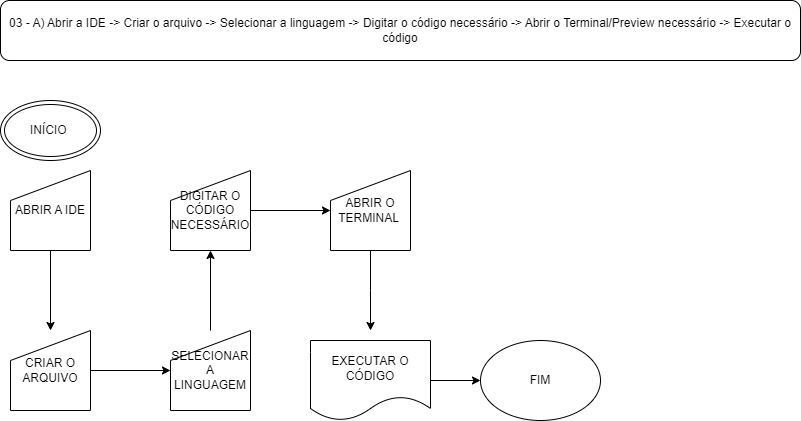

The diagram above was exported from draw.io. Its source (the exported page's mxGraphModel, read from the mxfile embedded in the PNG):
<mxGraphModel dx="994" dy="536" grid="1" gridSize="10" guides="1" tooltips="1" connect="1" arrows="1" fold="1" page="1" pageScale="1" pageWidth="827" pageHeight="1169" math="0" shadow="0">
  <root>
    <mxCell id="0" />
    <mxCell id="1" parent="0" />
    <mxCell id="ZSIJ5x5c2QrZ3Jh_f9ku-1" value="03 - A) Abrir a IDE -&amp;gt; Criar o arquivo -&amp;gt; Selecionar a linguagem -&amp;gt; Digitar o código necessário -&amp;gt; Abrir o Terminal/Preview necessário -&amp;gt; Executar o código" style="rounded=1;whiteSpace=wrap;html=1;" vertex="1" parent="1">
      <mxGeometry x="10" y="10" width="800" height="60" as="geometry" />
    </mxCell>
    <mxCell id="ZSIJ5x5c2QrZ3Jh_f9ku-2" value="INÍCIO&amp;nbsp;" style="ellipse;shape=doubleEllipse;whiteSpace=wrap;html=1;" vertex="1" parent="1">
      <mxGeometry x="10" y="110" width="100" height="60" as="geometry" />
    </mxCell>
    <mxCell id="ZSIJ5x5c2QrZ3Jh_f9ku-5" value="" style="edgeStyle=orthogonalEdgeStyle;rounded=0;orthogonalLoop=1;jettySize=auto;html=1;" edge="1" parent="1" source="ZSIJ5x5c2QrZ3Jh_f9ku-3" target="ZSIJ5x5c2QrZ3Jh_f9ku-4">
      <mxGeometry relative="1" as="geometry" />
    </mxCell>
    <mxCell id="ZSIJ5x5c2QrZ3Jh_f9ku-3" value="ABRIR A IDE" style="shape=manualInput;whiteSpace=wrap;html=1;" vertex="1" parent="1">
      <mxGeometry x="20" y="180" width="80" height="80" as="geometry" />
    </mxCell>
    <mxCell id="ZSIJ5x5c2QrZ3Jh_f9ku-7" value="" style="edgeStyle=orthogonalEdgeStyle;rounded=0;orthogonalLoop=1;jettySize=auto;html=1;" edge="1" parent="1" source="ZSIJ5x5c2QrZ3Jh_f9ku-4" target="ZSIJ5x5c2QrZ3Jh_f9ku-6">
      <mxGeometry relative="1" as="geometry" />
    </mxCell>
    <mxCell id="ZSIJ5x5c2QrZ3Jh_f9ku-4" value="CRIAR O ARQUIVO" style="shape=manualInput;whiteSpace=wrap;html=1;" vertex="1" parent="1">
      <mxGeometry x="20" y="340" width="80" height="80" as="geometry" />
    </mxCell>
    <mxCell id="ZSIJ5x5c2QrZ3Jh_f9ku-9" value="" style="edgeStyle=orthogonalEdgeStyle;rounded=0;orthogonalLoop=1;jettySize=auto;html=1;" edge="1" parent="1" source="ZSIJ5x5c2QrZ3Jh_f9ku-6" target="ZSIJ5x5c2QrZ3Jh_f9ku-8">
      <mxGeometry relative="1" as="geometry" />
    </mxCell>
    <mxCell id="ZSIJ5x5c2QrZ3Jh_f9ku-6" value="SELECIONAR A LINGUAGEM" style="shape=manualInput;whiteSpace=wrap;html=1;" vertex="1" parent="1">
      <mxGeometry x="180" y="340" width="80" height="80" as="geometry" />
    </mxCell>
    <mxCell id="ZSIJ5x5c2QrZ3Jh_f9ku-12" value="" style="edgeStyle=orthogonalEdgeStyle;rounded=0;orthogonalLoop=1;jettySize=auto;html=1;" edge="1" parent="1" source="ZSIJ5x5c2QrZ3Jh_f9ku-8" target="ZSIJ5x5c2QrZ3Jh_f9ku-11">
      <mxGeometry relative="1" as="geometry" />
    </mxCell>
    <mxCell id="ZSIJ5x5c2QrZ3Jh_f9ku-8" value="DIGITAR O CÓDIGO NECESSÁRIO" style="shape=manualInput;whiteSpace=wrap;html=1;" vertex="1" parent="1">
      <mxGeometry x="180" y="180" width="80" height="80" as="geometry" />
    </mxCell>
    <mxCell id="ZSIJ5x5c2QrZ3Jh_f9ku-14" value="" style="edgeStyle=orthogonalEdgeStyle;rounded=0;orthogonalLoop=1;jettySize=auto;html=1;" edge="1" parent="1" source="ZSIJ5x5c2QrZ3Jh_f9ku-11">
      <mxGeometry relative="1" as="geometry">
        <mxPoint x="380" y="340" as="targetPoint" />
      </mxGeometry>
    </mxCell>
    <mxCell id="ZSIJ5x5c2QrZ3Jh_f9ku-11" value="ABRIR O TERMINAL&amp;nbsp;" style="shape=manualInput;whiteSpace=wrap;html=1;" vertex="1" parent="1">
      <mxGeometry x="340" y="180" width="80" height="80" as="geometry" />
    </mxCell>
    <mxCell id="ZSIJ5x5c2QrZ3Jh_f9ku-17" value="" style="edgeStyle=orthogonalEdgeStyle;rounded=0;orthogonalLoop=1;jettySize=auto;html=1;" edge="1" parent="1" source="ZSIJ5x5c2QrZ3Jh_f9ku-15" target="ZSIJ5x5c2QrZ3Jh_f9ku-16">
      <mxGeometry relative="1" as="geometry" />
    </mxCell>
    <mxCell id="ZSIJ5x5c2QrZ3Jh_f9ku-15" value="EXECUTAR O CÓDIGO" style="shape=document;whiteSpace=wrap;html=1;boundedLbl=1;" vertex="1" parent="1">
      <mxGeometry x="320" y="350" width="120" height="80" as="geometry" />
    </mxCell>
    <mxCell id="ZSIJ5x5c2QrZ3Jh_f9ku-16" value="FIM" style="ellipse;whiteSpace=wrap;html=1;" vertex="1" parent="1">
      <mxGeometry x="490" y="350" width="120" height="80" as="geometry" />
    </mxCell>
  </root>
</mxGraphModel>